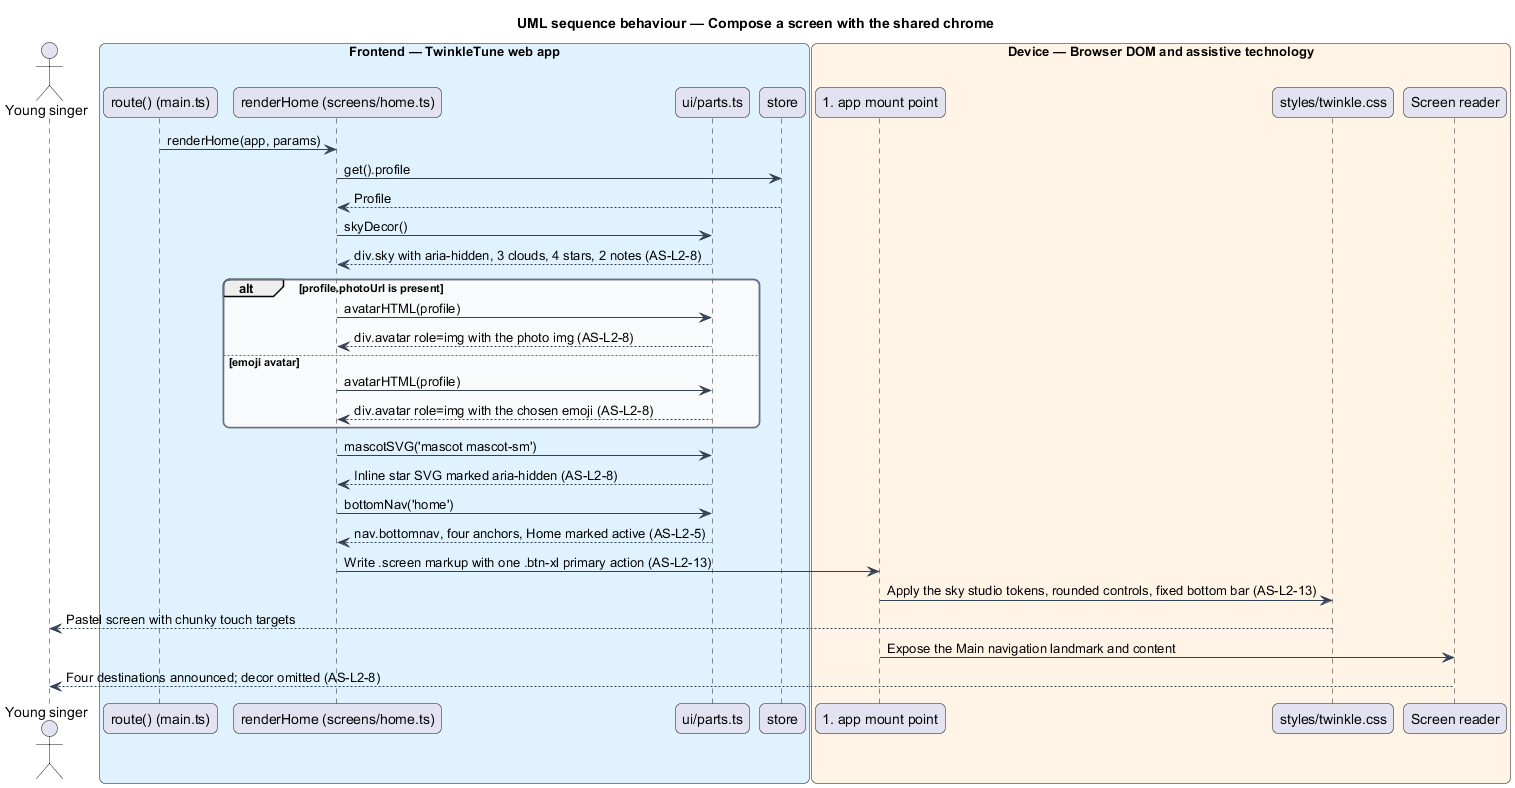

The diagram above was rendered by PlantUML. Its source (embedded in the PNG):
@startuml
title UML sequence behaviour — Compose a screen with the shared chrome
skinparam backgroundColor #FFFFFF
skinparam shadowing false
skinparam roundcorner 12
skinparam defaultFontName Arial
skinparam ArrowColor #344054
skinparam rectangle {
  BorderColor #344054
  FontColor #101828
}
skinparam package {
  BorderColor #667085
  FontColor #101828
  BackgroundColor #F9FAFB
}
actor "Young singer" as child
box "Frontend — TwinkleTune web app" #E0F2FE
  participant "route() (main.ts)" as router
  participant "renderHome (screens/home.ts)" as screen
  participant "ui/parts.ts" as parts
  participant "store" as store
end box
box "Device — Browser DOM and assistive technology" #FFF4E5
  participant "#app mount point" as appel
  participant "styles/twinkle.css" as css
  participant "Screen reader" as at
end box

router -> screen : renderHome(app, params)
screen -> store : get().profile
store --> screen : Profile
screen -> parts : skyDecor()
parts --> screen : div.sky with aria-hidden, 3 clouds, 4 stars, 2 notes (AS-L2-8)

alt profile.photoUrl is present
  screen -> parts : avatarHTML(profile)
  parts --> screen : div.avatar role=img with the photo img (AS-L2-8)
else emoji avatar
  screen -> parts : avatarHTML(profile)
  parts --> screen : div.avatar role=img with the chosen emoji (AS-L2-8)
end

screen -> parts : mascotSVG('mascot mascot-sm')
parts --> screen : Inline star SVG marked aria-hidden (AS-L2-8)
screen -> parts : bottomNav('home')
parts --> screen : nav.bottomnav, four anchors, Home marked active (AS-L2-5)
screen -> appel : Write .screen markup with one .btn-xl primary action (AS-L2-13)
appel -> css : Apply the sky studio tokens, rounded controls, fixed bottom bar (AS-L2-13)
css --> child : Pastel screen with chunky touch targets
appel -> at : Expose the Main navigation landmark and content
at --> child : Four destinations announced; decor omitted (AS-L2-8)
@enduml